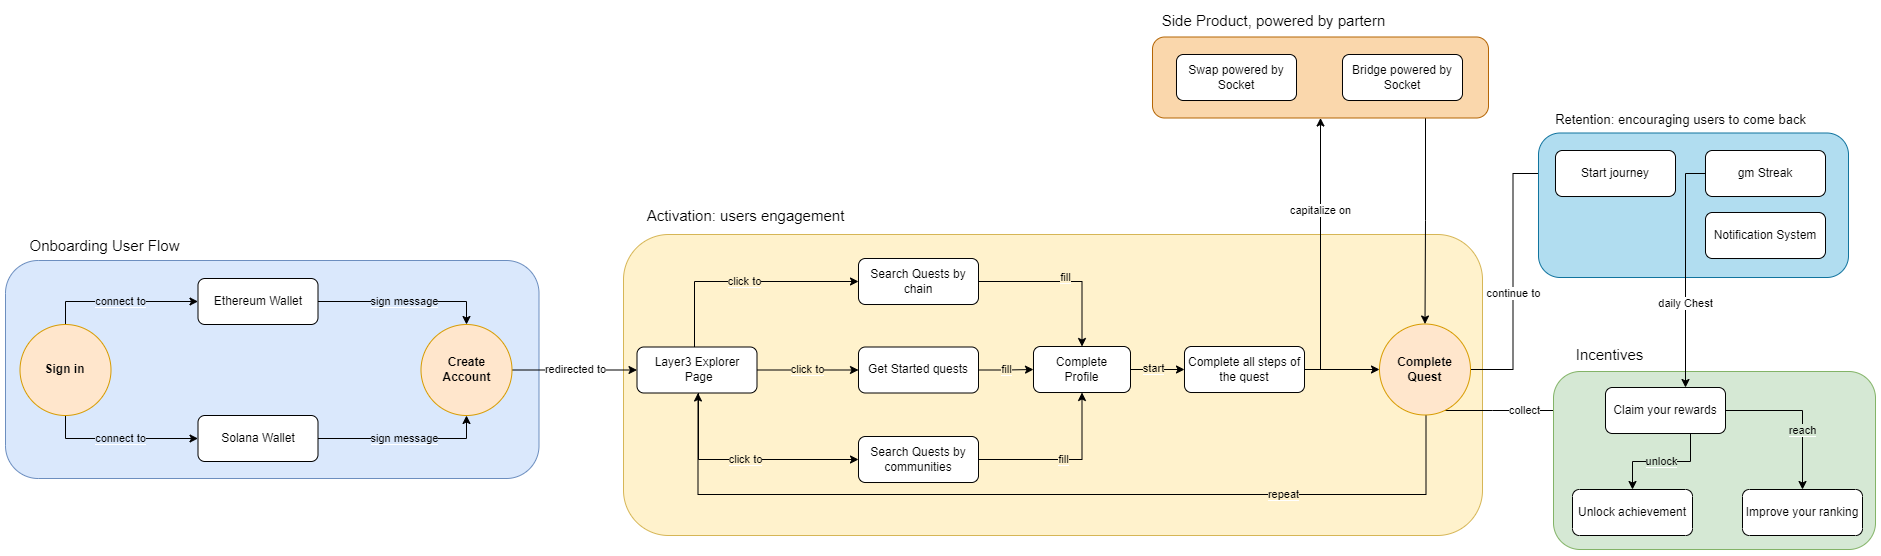

The diagram above was exported from draw.io. Its source (the exported page's mxGraphModel, read from the mxfile embedded in the PNG):
<mxGraphModel dx="2363" dy="1380" grid="0" gridSize="10" guides="1" tooltips="1" connect="1" arrows="1" fold="1" page="1" pageScale="1" pageWidth="3300" pageHeight="2339" math="0" shadow="0">
  <root>
    <mxCell id="0" />
    <mxCell id="1" parent="0" />
    <mxCell id="r33RBu3dkEGs6XvS4Qfv-72" value="" style="rounded=1;whiteSpace=wrap;html=1;fillColor=#FFF2CC;strokeColor=#d6b656;" parent="1" vertex="1">
      <mxGeometry x="652" y="256" width="859" height="301" as="geometry" />
    </mxCell>
    <mxCell id="r33RBu3dkEGs6XvS4Qfv-73" value="" style="rounded=1;whiteSpace=wrap;html=1;fillColor=#DAE8FC;strokeColor=#6c8ebf;" parent="1" vertex="1">
      <mxGeometry x="34" y="282" width="533.5" height="218" as="geometry" />
    </mxCell>
    <mxCell id="r33RBu3dkEGs6XvS4Qfv-74" value="&lt;span style=&quot;background-color: rgb(218, 232, 252);&quot;&gt;connect to&lt;/span&gt;" style="edgeStyle=orthogonalEdgeStyle;rounded=0;orthogonalLoop=1;jettySize=auto;html=1;entryX=0;entryY=0.5;entryDx=0;entryDy=0;" parent="1" source="r33RBu3dkEGs6XvS4Qfv-76" target="r33RBu3dkEGs6XvS4Qfv-78" edge="1">
      <mxGeometry relative="1" as="geometry">
        <Array as="points">
          <mxPoint x="94.5" y="323" />
        </Array>
      </mxGeometry>
    </mxCell>
    <mxCell id="r33RBu3dkEGs6XvS4Qfv-75" value="&lt;span style=&quot;background-color: rgb(218, 232, 252);&quot;&gt;connect to&lt;/span&gt;" style="edgeStyle=orthogonalEdgeStyle;rounded=0;orthogonalLoop=1;jettySize=auto;html=1;entryX=0;entryY=0.5;entryDx=0;entryDy=0;" parent="1" source="r33RBu3dkEGs6XvS4Qfv-76" target="r33RBu3dkEGs6XvS4Qfv-80" edge="1">
      <mxGeometry relative="1" as="geometry">
        <Array as="points">
          <mxPoint x="94.5" y="460" />
        </Array>
      </mxGeometry>
    </mxCell>
    <mxCell id="r33RBu3dkEGs6XvS4Qfv-76" value="&lt;b&gt;Sign in&lt;/b&gt;" style="ellipse;whiteSpace=wrap;html=1;aspect=fixed;fillColor=#ffe6cc;strokeColor=#d79b00;" parent="1" vertex="1">
      <mxGeometry x="48.5" y="346" width="91" height="91" as="geometry" />
    </mxCell>
    <mxCell id="r33RBu3dkEGs6XvS4Qfv-77" value="&lt;span style=&quot;background-color: rgb(218, 232, 252);&quot;&gt;sign message&lt;/span&gt;" style="edgeStyle=orthogonalEdgeStyle;rounded=0;orthogonalLoop=1;jettySize=auto;html=1;entryX=0.5;entryY=0;entryDx=0;entryDy=0;" parent="1" source="r33RBu3dkEGs6XvS4Qfv-78" target="r33RBu3dkEGs6XvS4Qfv-82" edge="1">
      <mxGeometry x="0.0029" relative="1" as="geometry">
        <mxPoint as="offset" />
      </mxGeometry>
    </mxCell>
    <mxCell id="r33RBu3dkEGs6XvS4Qfv-78" value="Ethereum Wallet" style="rounded=1;whiteSpace=wrap;html=1;" parent="1" vertex="1">
      <mxGeometry x="226.5" y="300" width="120" height="46" as="geometry" />
    </mxCell>
    <mxCell id="r33RBu3dkEGs6XvS4Qfv-79" value="&lt;span style=&quot;background-color: rgb(218, 232, 252);&quot;&gt;sign message&lt;/span&gt;" style="edgeStyle=orthogonalEdgeStyle;rounded=0;orthogonalLoop=1;jettySize=auto;html=1;entryX=0.5;entryY=1;entryDx=0;entryDy=0;" parent="1" source="r33RBu3dkEGs6XvS4Qfv-80" target="r33RBu3dkEGs6XvS4Qfv-82" edge="1">
      <mxGeometry x="0.0059" relative="1" as="geometry">
        <mxPoint as="offset" />
      </mxGeometry>
    </mxCell>
    <mxCell id="r33RBu3dkEGs6XvS4Qfv-80" value="Solana Wallet" style="rounded=1;whiteSpace=wrap;html=1;" parent="1" vertex="1">
      <mxGeometry x="226.5" y="437" width="120" height="46" as="geometry" />
    </mxCell>
    <mxCell id="r33RBu3dkEGs6XvS4Qfv-81" value="redirected to" style="edgeStyle=orthogonalEdgeStyle;rounded=0;orthogonalLoop=1;jettySize=auto;html=1;entryX=0;entryY=0.5;entryDx=0;entryDy=0;" parent="1" source="r33RBu3dkEGs6XvS4Qfv-82" target="r33RBu3dkEGs6XvS4Qfv-86" edge="1">
      <mxGeometry relative="1" as="geometry" />
    </mxCell>
    <mxCell id="r33RBu3dkEGs6XvS4Qfv-82" value="&lt;b&gt;Create &lt;br&gt;Account&lt;/b&gt;" style="ellipse;whiteSpace=wrap;html=1;aspect=fixed;fillColor=#ffe6cc;strokeColor=#d79b00;" parent="1" vertex="1">
      <mxGeometry x="449.5" y="346" width="91" height="91" as="geometry" />
    </mxCell>
    <mxCell id="r33RBu3dkEGs6XvS4Qfv-83" value="&lt;span style=&quot;background-color: rgb(255, 242, 204);&quot;&gt;click to&lt;/span&gt;" style="edgeStyle=orthogonalEdgeStyle;rounded=0;orthogonalLoop=1;jettySize=auto;html=1;" parent="1" source="r33RBu3dkEGs6XvS4Qfv-86" target="r33RBu3dkEGs6XvS4Qfv-89" edge="1">
      <mxGeometry relative="1" as="geometry" />
    </mxCell>
    <mxCell id="r33RBu3dkEGs6XvS4Qfv-84" value="&lt;span style=&quot;background-color: rgb(255, 242, 204);&quot;&gt;click to&lt;/span&gt;" style="edgeStyle=orthogonalEdgeStyle;rounded=0;orthogonalLoop=1;jettySize=auto;html=1;entryX=0;entryY=0.5;entryDx=0;entryDy=0;" parent="1" source="r33RBu3dkEGs6XvS4Qfv-86" target="r33RBu3dkEGs6XvS4Qfv-91" edge="1">
      <mxGeometry relative="1" as="geometry">
        <Array as="points">
          <mxPoint x="723" y="303" />
        </Array>
      </mxGeometry>
    </mxCell>
    <mxCell id="r33RBu3dkEGs6XvS4Qfv-85" value="&lt;span style=&quot;background-color: rgb(255, 242, 204);&quot;&gt;click to&lt;/span&gt;" style="edgeStyle=orthogonalEdgeStyle;rounded=0;orthogonalLoop=1;jettySize=auto;html=1;entryX=0;entryY=0.5;entryDx=0;entryDy=0;" parent="1" source="r33RBu3dkEGs6XvS4Qfv-86" target="r33RBu3dkEGs6XvS4Qfv-93" edge="1">
      <mxGeometry relative="1" as="geometry">
        <Array as="points">
          <mxPoint x="727" y="481" />
        </Array>
      </mxGeometry>
    </mxCell>
    <mxCell id="r33RBu3dkEGs6XvS4Qfv-86" value="Layer3 Explorer&lt;br&gt;&amp;nbsp;Page" style="rounded=1;whiteSpace=wrap;html=1;" parent="1" vertex="1">
      <mxGeometry x="665.5" y="368.5" width="120" height="46" as="geometry" />
    </mxCell>
    <mxCell id="r33RBu3dkEGs6XvS4Qfv-87" value="&lt;font style=&quot;font-size: 15px;&quot;&gt;Onboarding User Flow&lt;/font&gt;" style="text;html=1;align=center;verticalAlign=middle;resizable=0;points=[];autosize=1;strokeColor=none;fillColor=none;" parent="1" vertex="1">
      <mxGeometry x="48.5" y="252" width="168" height="30" as="geometry" />
    </mxCell>
    <mxCell id="r33RBu3dkEGs6XvS4Qfv-123" value="&lt;span style=&quot;background-color: rgb(255, 242, 204);&quot;&gt;fill&lt;/span&gt;" style="edgeStyle=orthogonalEdgeStyle;rounded=0;orthogonalLoop=1;jettySize=auto;html=1;" parent="1" source="r33RBu3dkEGs6XvS4Qfv-89" target="r33RBu3dkEGs6XvS4Qfv-121" edge="1">
      <mxGeometry relative="1" as="geometry" />
    </mxCell>
    <mxCell id="r33RBu3dkEGs6XvS4Qfv-89" value="Get Started quests" style="rounded=1;whiteSpace=wrap;html=1;" parent="1" vertex="1">
      <mxGeometry x="887" y="368.5" width="120" height="46" as="geometry" />
    </mxCell>
    <mxCell id="r33RBu3dkEGs6XvS4Qfv-124" value="&lt;span style=&quot;background-color: rgb(255, 242, 204);&quot;&gt;fill&lt;/span&gt;" style="edgeStyle=orthogonalEdgeStyle;rounded=0;orthogonalLoop=1;jettySize=auto;html=1;" parent="1" source="r33RBu3dkEGs6XvS4Qfv-91" target="r33RBu3dkEGs6XvS4Qfv-121" edge="1">
      <mxGeometry x="0.0208" y="4" relative="1" as="geometry">
        <mxPoint as="offset" />
      </mxGeometry>
    </mxCell>
    <mxCell id="r33RBu3dkEGs6XvS4Qfv-91" value="Search Quests by chain" style="rounded=1;whiteSpace=wrap;html=1;" parent="1" vertex="1">
      <mxGeometry x="887" y="280" width="120" height="46" as="geometry" />
    </mxCell>
    <mxCell id="r33RBu3dkEGs6XvS4Qfv-125" value="&lt;span style=&quot;background-color: rgb(255, 242, 204);&quot;&gt;fill&lt;/span&gt;" style="edgeStyle=orthogonalEdgeStyle;rounded=0;orthogonalLoop=1;jettySize=auto;html=1;entryX=0.5;entryY=1;entryDx=0;entryDy=0;" parent="1" source="r33RBu3dkEGs6XvS4Qfv-93" target="r33RBu3dkEGs6XvS4Qfv-121" edge="1">
      <mxGeometry relative="1" as="geometry" />
    </mxCell>
    <mxCell id="r33RBu3dkEGs6XvS4Qfv-93" value="Search Quests by communities" style="rounded=1;whiteSpace=wrap;html=1;" parent="1" vertex="1">
      <mxGeometry x="887" y="458" width="120" height="46" as="geometry" />
    </mxCell>
    <mxCell id="r33RBu3dkEGs6XvS4Qfv-95" value="collect" style="edgeStyle=orthogonalEdgeStyle;rounded=0;orthogonalLoop=1;jettySize=auto;html=1;" parent="1" source="r33RBu3dkEGs6XvS4Qfv-97" target="r33RBu3dkEGs6XvS4Qfv-103" edge="1">
      <mxGeometry relative="1" as="geometry">
        <Array as="points">
          <mxPoint x="1521" y="432" />
          <mxPoint x="1521" y="432" />
        </Array>
      </mxGeometry>
    </mxCell>
    <mxCell id="r33RBu3dkEGs6XvS4Qfv-96" value="continue to" style="edgeStyle=orthogonalEdgeStyle;rounded=0;orthogonalLoop=1;jettySize=auto;html=1;entryX=0;entryY=0.5;entryDx=0;entryDy=0;" parent="1" source="r33RBu3dkEGs6XvS4Qfv-97" target="r33RBu3dkEGs6XvS4Qfv-107" edge="1">
      <mxGeometry x="-0.1565" relative="1" as="geometry">
        <mxPoint as="offset" />
      </mxGeometry>
    </mxCell>
    <mxCell id="r33RBu3dkEGs6XvS4Qfv-128" value="&lt;span style=&quot;background-color: rgb(255, 242, 204);&quot;&gt;repeat&lt;/span&gt;" style="edgeStyle=orthogonalEdgeStyle;rounded=0;orthogonalLoop=1;jettySize=auto;html=1;entryX=0.5;entryY=1;entryDx=0;entryDy=0;" parent="1" edge="1">
      <mxGeometry x="-0.5116" relative="1" as="geometry">
        <mxPoint x="1454.5" y="436.5" as="sourcePoint" />
        <mxPoint x="726.5" y="414.49999999999955" as="targetPoint" />
        <Array as="points">
          <mxPoint x="1455" y="516" />
          <mxPoint x="727" y="516" />
        </Array>
        <mxPoint as="offset" />
      </mxGeometry>
    </mxCell>
    <mxCell id="r33RBu3dkEGs6XvS4Qfv-97" value="&lt;b&gt;Complete Quest&lt;/b&gt;" style="ellipse;whiteSpace=wrap;html=1;aspect=fixed;fillColor=#ffe6cc;strokeColor=#d79b00;" parent="1" vertex="1">
      <mxGeometry x="1408" y="345.5" width="91" height="91" as="geometry" />
    </mxCell>
    <mxCell id="r33RBu3dkEGs6XvS4Qfv-98" style="edgeStyle=orthogonalEdgeStyle;rounded=0;orthogonalLoop=1;jettySize=auto;html=1;entryX=0;entryY=0.5;entryDx=0;entryDy=0;" parent="1" source="r33RBu3dkEGs6XvS4Qfv-100" target="r33RBu3dkEGs6XvS4Qfv-97" edge="1">
      <mxGeometry relative="1" as="geometry" />
    </mxCell>
    <mxCell id="r33RBu3dkEGs6XvS4Qfv-99" value="capitalize on" style="edgeStyle=orthogonalEdgeStyle;rounded=0;orthogonalLoop=1;jettySize=auto;html=1;entryX=0.5;entryY=1;entryDx=0;entryDy=0;" parent="1" source="r33RBu3dkEGs6XvS4Qfv-100" target="r33RBu3dkEGs6XvS4Qfv-71" edge="1">
      <mxGeometry x="0.3087" relative="1" as="geometry">
        <Array as="points">
          <mxPoint x="1349" y="391" />
        </Array>
        <mxPoint as="offset" />
      </mxGeometry>
    </mxCell>
    <mxCell id="r33RBu3dkEGs6XvS4Qfv-100" value="Complete all steps of the quest" style="rounded=1;whiteSpace=wrap;html=1;" parent="1" vertex="1">
      <mxGeometry x="1213" y="368" width="120" height="46" as="geometry" />
    </mxCell>
    <mxCell id="r33RBu3dkEGs6XvS4Qfv-106" value="&lt;font style=&quot;font-size: 15px;&quot;&gt;Activation: users engagement&lt;/font&gt;" style="text;html=1;align=center;verticalAlign=middle;resizable=0;points=[];autosize=1;strokeColor=none;fillColor=none;" parent="1" vertex="1">
      <mxGeometry x="665.5" y="222" width="216" height="30" as="geometry" />
    </mxCell>
    <mxCell id="r33RBu3dkEGs6XvS4Qfv-110" style="edgeStyle=orthogonalEdgeStyle;rounded=0;orthogonalLoop=1;jettySize=auto;html=1;" parent="1" source="r33RBu3dkEGs6XvS4Qfv-71" target="r33RBu3dkEGs6XvS4Qfv-97" edge="1">
      <mxGeometry relative="1" as="geometry">
        <Array as="points">
          <mxPoint x="1454" y="242" />
        </Array>
      </mxGeometry>
    </mxCell>
    <mxCell id="r33RBu3dkEGs6XvS4Qfv-117" value="" style="group" parent="1" vertex="1" connectable="0">
      <mxGeometry x="1181" y="27" width="336" height="112.5" as="geometry" />
    </mxCell>
    <mxCell id="r33RBu3dkEGs6XvS4Qfv-71" value="" style="rounded=1;whiteSpace=wrap;html=1;fillColor=#fad7ac;strokeColor=#b46504;" parent="r33RBu3dkEGs6XvS4Qfv-117" vertex="1">
      <mxGeometry y="31.5" width="336" height="81" as="geometry" />
    </mxCell>
    <mxCell id="r33RBu3dkEGs6XvS4Qfv-108" value="Swap powered by Socket" style="rounded=1;whiteSpace=wrap;html=1;" parent="r33RBu3dkEGs6XvS4Qfv-117" vertex="1">
      <mxGeometry x="24" y="49" width="120" height="46" as="geometry" />
    </mxCell>
    <mxCell id="r33RBu3dkEGs6XvS4Qfv-109" value="Bridge powered by Socket" style="rounded=1;whiteSpace=wrap;html=1;" parent="r33RBu3dkEGs6XvS4Qfv-117" vertex="1">
      <mxGeometry x="190" y="49" width="120" height="46" as="geometry" />
    </mxCell>
    <mxCell id="r33RBu3dkEGs6XvS4Qfv-111" value="&lt;font style=&quot;font-size: 15px;&quot;&gt;Side Product, powered by partern&lt;/font&gt;" style="text;html=1;align=center;verticalAlign=middle;resizable=0;points=[];autosize=1;strokeColor=none;fillColor=none;" parent="r33RBu3dkEGs6XvS4Qfv-117" vertex="1">
      <mxGeometry width="241" height="30" as="geometry" />
    </mxCell>
    <mxCell id="r33RBu3dkEGs6XvS4Qfv-119" value="" style="group" parent="1" vertex="1" connectable="0">
      <mxGeometry x="1567" y="122" width="310" height="177" as="geometry" />
    </mxCell>
    <mxCell id="r33RBu3dkEGs6XvS4Qfv-70" value="" style="rounded=1;whiteSpace=wrap;html=1;fillColor=#b1ddf0;strokeColor=#10739e;" parent="r33RBu3dkEGs6XvS4Qfv-119" vertex="1">
      <mxGeometry y="32.5" width="310" height="144.5" as="geometry" />
    </mxCell>
    <mxCell id="r33RBu3dkEGs6XvS4Qfv-107" value="Start journey" style="rounded=1;whiteSpace=wrap;html=1;" parent="r33RBu3dkEGs6XvS4Qfv-119" vertex="1">
      <mxGeometry x="17" y="50" width="120" height="46" as="geometry" />
    </mxCell>
    <mxCell id="r33RBu3dkEGs6XvS4Qfv-112" value="gm Streak" style="rounded=1;whiteSpace=wrap;html=1;" parent="r33RBu3dkEGs6XvS4Qfv-119" vertex="1">
      <mxGeometry x="167" y="50" width="120" height="46" as="geometry" />
    </mxCell>
    <mxCell id="r33RBu3dkEGs6XvS4Qfv-113" value="Notification System" style="rounded=1;whiteSpace=wrap;html=1;" parent="r33RBu3dkEGs6XvS4Qfv-119" vertex="1">
      <mxGeometry x="167" y="112" width="120" height="46" as="geometry" />
    </mxCell>
    <mxCell id="r33RBu3dkEGs6XvS4Qfv-114" value="&lt;font style=&quot;font-size: 13px;&quot;&gt;Retention: encouraging users to come back&lt;/font&gt;" style="text;html=1;align=center;verticalAlign=middle;resizable=0;points=[];autosize=1;strokeColor=none;fillColor=none;" parent="r33RBu3dkEGs6XvS4Qfv-119" vertex="1">
      <mxGeometry x="8" y="4.5" width="269" height="28" as="geometry" />
    </mxCell>
    <mxCell id="r33RBu3dkEGs6XvS4Qfv-126" value="&lt;span style=&quot;background-color: rgb(255, 242, 204);&quot;&gt;start&lt;/span&gt;" style="edgeStyle=orthogonalEdgeStyle;rounded=0;orthogonalLoop=1;jettySize=auto;html=1;" parent="1" source="r33RBu3dkEGs6XvS4Qfv-121" target="r33RBu3dkEGs6XvS4Qfv-100" edge="1">
      <mxGeometry x="-0.1481" y="1" relative="1" as="geometry">
        <mxPoint as="offset" />
      </mxGeometry>
    </mxCell>
    <mxCell id="r33RBu3dkEGs6XvS4Qfv-121" value="Complete &lt;br&gt;Profile" style="rounded=1;whiteSpace=wrap;html=1;" parent="1" vertex="1">
      <mxGeometry x="1062" y="368" width="97" height="46" as="geometry" />
    </mxCell>
    <mxCell id="9Ekg3ussC6SeEK4F8T6z-7" value="" style="rounded=1;whiteSpace=wrap;html=1;fillColor=#D5E8D4;strokeColor=#82b366;" vertex="1" parent="1">
      <mxGeometry x="1582" y="393" width="322" height="178" as="geometry" />
    </mxCell>
    <mxCell id="r33RBu3dkEGs6XvS4Qfv-103" value="Claim your rewards" style="rounded=1;whiteSpace=wrap;html=1;" parent="1" vertex="1">
      <mxGeometry x="1634" y="409" width="120" height="46" as="geometry" />
    </mxCell>
    <mxCell id="r33RBu3dkEGs6XvS4Qfv-104" value="Improve your ranking" style="rounded=1;whiteSpace=wrap;html=1;" parent="1" vertex="1">
      <mxGeometry x="1771" y="511" width="120" height="46" as="geometry" />
    </mxCell>
    <mxCell id="r33RBu3dkEGs6XvS4Qfv-102" value="&lt;span style=&quot;background-color: rgb(213, 232, 212);&quot;&gt;reach&lt;/span&gt;" style="edgeStyle=orthogonalEdgeStyle;rounded=0;orthogonalLoop=1;jettySize=auto;html=1;" parent="1" source="r33RBu3dkEGs6XvS4Qfv-103" target="r33RBu3dkEGs6XvS4Qfv-104" edge="1">
      <mxGeometry x="0.2308" relative="1" as="geometry">
        <mxPoint as="offset" />
      </mxGeometry>
    </mxCell>
    <mxCell id="r33RBu3dkEGs6XvS4Qfv-105" value="Unlock achievement" style="rounded=1;whiteSpace=wrap;html=1;" parent="1" vertex="1">
      <mxGeometry x="1601" y="511" width="120" height="46" as="geometry" />
    </mxCell>
    <mxCell id="r33RBu3dkEGs6XvS4Qfv-101" value="&lt;span style=&quot;background-color: rgb(213, 232, 212);&quot;&gt;unlock&lt;/span&gt;" style="edgeStyle=orthogonalEdgeStyle;rounded=0;orthogonalLoop=1;jettySize=auto;html=1;entryX=0.5;entryY=0;entryDx=0;entryDy=0;" parent="1" source="r33RBu3dkEGs6XvS4Qfv-103" target="r33RBu3dkEGs6XvS4Qfv-105" edge="1">
      <mxGeometry relative="1" as="geometry">
        <Array as="points">
          <mxPoint x="1719" y="483" />
          <mxPoint x="1661" y="483" />
        </Array>
      </mxGeometry>
    </mxCell>
    <mxCell id="9Ekg3ussC6SeEK4F8T6z-8" value="&lt;font style=&quot;font-size: 15px;&quot;&gt;Incentives&lt;/font&gt;" style="text;html=1;align=center;verticalAlign=middle;resizable=0;points=[];autosize=1;strokeColor=none;fillColor=none;" vertex="1" parent="1">
      <mxGeometry x="1595" y="361" width="86" height="30" as="geometry" />
    </mxCell>
    <mxCell id="9Ekg3ussC6SeEK4F8T6z-9" value="daily Chest" style="edgeStyle=orthogonalEdgeStyle;rounded=0;orthogonalLoop=1;jettySize=auto;html=1;" edge="1" parent="1" source="r33RBu3dkEGs6XvS4Qfv-112" target="r33RBu3dkEGs6XvS4Qfv-103">
      <mxGeometry x="0.2821" relative="1" as="geometry">
        <Array as="points">
          <mxPoint x="1714" y="195" />
        </Array>
        <mxPoint as="offset" />
      </mxGeometry>
    </mxCell>
  </root>
</mxGraphModel>